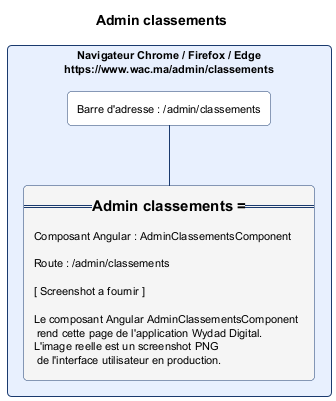

The diagram above was rendered by PlantUML. Its source (embedded in the PNG):
@startuml admin_classements.png
skinparam backgroundColor #FFFFFF
skinparam defaultFontSize 11
skinparam rectangle {
  RoundCorner 8
  BorderColor #1A3A6E
  BackgroundColor #FAFAFA
}
title Admin classements

rectangle "Navigateur Chrome / Firefox / Edge\nhttps://www.wac.ma/admin/classements" as NAV #E8F0FE {
  rectangle "Barre d'adresse : /admin/classements" as BAR #FFFFFF
  rectangle "=== Admin classements ===\n\nComposant Angular : AdminClassementsComponent\n\nRoute : /admin/classements\n\n[ Screenshot a fournir ]\n\nLe composant Angular AdminClassementsComponent\n rend cette page de l'application Wydad Digital.\nL'image reelle est un screenshot PNG\n de l'interface utilisateur en production." as CONTENT #F5F5F5
}
BAR -[#1A3A6E]- CONTENT
@enduml